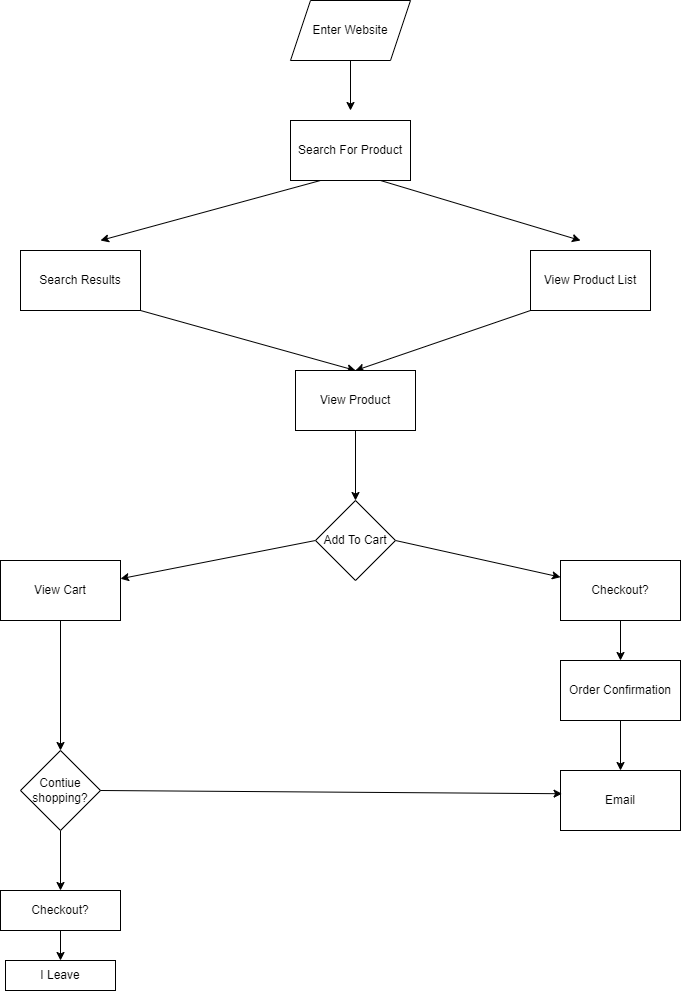

The diagram above was exported from draw.io. Its source (the exported page's mxGraphModel, read from the mxfile embedded in the PNG):
<mxGraphModel dx="2262" dy="1505" grid="1" gridSize="10" guides="1" tooltips="1" connect="1" arrows="1" fold="1" page="1" pageScale="1" pageWidth="850" pageHeight="1100" math="0" shadow="0">
  <root>
    <mxCell id="0" />
    <mxCell id="1" parent="0" />
    <mxCell id="15" style="edgeStyle=none;html=1;exitX=0.5;exitY=1;exitDx=0;exitDy=0;" edge="1" parent="1" source="5">
      <mxGeometry relative="1" as="geometry">
        <mxPoint x="420" y="140" as="targetPoint" />
      </mxGeometry>
    </mxCell>
    <mxCell id="5" value="Enter Website" style="shape=parallelogram;perimeter=parallelogramPerimeter;whiteSpace=wrap;html=1;fixedSize=1;" vertex="1" parent="1">
      <mxGeometry x="360" y="30" width="120" height="60" as="geometry" />
    </mxCell>
    <mxCell id="16" style="edgeStyle=none;html=1;exitX=0.25;exitY=1;exitDx=0;exitDy=0;" edge="1" parent="1" source="6">
      <mxGeometry relative="1" as="geometry">
        <mxPoint x="170" y="270" as="targetPoint" />
      </mxGeometry>
    </mxCell>
    <mxCell id="17" style="edgeStyle=none;html=1;exitX=0.75;exitY=1;exitDx=0;exitDy=0;" edge="1" parent="1" source="6">
      <mxGeometry relative="1" as="geometry">
        <mxPoint x="650" y="270" as="targetPoint" />
      </mxGeometry>
    </mxCell>
    <mxCell id="6" value="Search For Product" style="rounded=0;whiteSpace=wrap;html=1;" vertex="1" parent="1">
      <mxGeometry x="360" y="150" width="120" height="60" as="geometry" />
    </mxCell>
    <mxCell id="22" style="edgeStyle=none;html=1;exitX=1;exitY=1;exitDx=0;exitDy=0;entryX=0.5;entryY=0;entryDx=0;entryDy=0;" edge="1" parent="1" source="7" target="9">
      <mxGeometry relative="1" as="geometry" />
    </mxCell>
    <mxCell id="7" value="Search Results" style="rounded=0;whiteSpace=wrap;html=1;" vertex="1" parent="1">
      <mxGeometry x="90" y="280" width="120" height="60" as="geometry" />
    </mxCell>
    <mxCell id="23" style="edgeStyle=none;html=1;exitX=0;exitY=1;exitDx=0;exitDy=0;entryX=0.5;entryY=0;entryDx=0;entryDy=0;" edge="1" parent="1" source="8" target="9">
      <mxGeometry relative="1" as="geometry" />
    </mxCell>
    <mxCell id="8" value="View Product List" style="rounded=0;whiteSpace=wrap;html=1;" vertex="1" parent="1">
      <mxGeometry x="600" y="280" width="120" height="60" as="geometry" />
    </mxCell>
    <mxCell id="25" style="edgeStyle=none;html=1;exitX=0.5;exitY=1;exitDx=0;exitDy=0;entryX=0.5;entryY=0;entryDx=0;entryDy=0;" edge="1" parent="1" source="9" target="24">
      <mxGeometry relative="1" as="geometry" />
    </mxCell>
    <mxCell id="9" value="View Product" style="rounded=0;whiteSpace=wrap;html=1;" vertex="1" parent="1">
      <mxGeometry x="365" y="400" width="120" height="60" as="geometry" />
    </mxCell>
    <mxCell id="26" style="edgeStyle=none;html=1;exitX=0;exitY=0.5;exitDx=0;exitDy=0;" edge="1" parent="1" source="24" target="27">
      <mxGeometry relative="1" as="geometry">
        <mxPoint x="130" y="630" as="targetPoint" />
      </mxGeometry>
    </mxCell>
    <mxCell id="28" style="edgeStyle=none;html=1;exitX=1;exitY=0.5;exitDx=0;exitDy=0;" edge="1" parent="1" source="24" target="29">
      <mxGeometry relative="1" as="geometry">
        <mxPoint x="660" y="600" as="targetPoint" />
      </mxGeometry>
    </mxCell>
    <mxCell id="24" value="Add To Cart" style="rhombus;whiteSpace=wrap;html=1;" vertex="1" parent="1">
      <mxGeometry x="385" y="530" width="80" height="80" as="geometry" />
    </mxCell>
    <mxCell id="34" style="edgeStyle=none;html=1;exitX=0.5;exitY=1;exitDx=0;exitDy=0;" edge="1" parent="1" source="27" target="35">
      <mxGeometry relative="1" as="geometry">
        <mxPoint x="130" y="720" as="targetPoint" />
      </mxGeometry>
    </mxCell>
    <mxCell id="27" value="View Cart" style="rounded=0;whiteSpace=wrap;html=1;" vertex="1" parent="1">
      <mxGeometry x="70" y="590" width="120" height="60" as="geometry" />
    </mxCell>
    <mxCell id="30" style="edgeStyle=none;html=1;exitX=0.5;exitY=1;exitDx=0;exitDy=0;" edge="1" parent="1" source="29" target="31">
      <mxGeometry relative="1" as="geometry">
        <mxPoint x="690" y="720" as="targetPoint" />
      </mxGeometry>
    </mxCell>
    <mxCell id="29" value="Checkout?" style="rounded=0;whiteSpace=wrap;html=1;" vertex="1" parent="1">
      <mxGeometry x="630" y="590" width="120" height="60" as="geometry" />
    </mxCell>
    <mxCell id="32" style="edgeStyle=none;html=1;exitX=0.5;exitY=1;exitDx=0;exitDy=0;" edge="1" parent="1" source="31" target="33">
      <mxGeometry relative="1" as="geometry">
        <mxPoint x="690" y="800" as="targetPoint" />
      </mxGeometry>
    </mxCell>
    <mxCell id="31" value="Order Confirmation" style="rounded=0;whiteSpace=wrap;html=1;" vertex="1" parent="1">
      <mxGeometry x="630" y="690" width="120" height="60" as="geometry" />
    </mxCell>
    <mxCell id="33" value="Email" style="rounded=0;whiteSpace=wrap;html=1;" vertex="1" parent="1">
      <mxGeometry x="630" y="800" width="120" height="60" as="geometry" />
    </mxCell>
    <mxCell id="37" style="edgeStyle=none;html=1;exitX=0.5;exitY=1;exitDx=0;exitDy=0;" edge="1" parent="1" source="35" target="38">
      <mxGeometry relative="1" as="geometry">
        <mxPoint x="130" y="920" as="targetPoint" />
      </mxGeometry>
    </mxCell>
    <mxCell id="35" value="Contiue shopping?" style="rhombus;whiteSpace=wrap;html=1;" vertex="1" parent="1">
      <mxGeometry x="90" y="780" width="80" height="80" as="geometry" />
    </mxCell>
    <mxCell id="36" style="edgeStyle=none;html=1;exitX=1;exitY=0.5;exitDx=0;exitDy=0;entryX=0.013;entryY=0.387;entryDx=0;entryDy=0;entryPerimeter=0;" edge="1" parent="1" source="35" target="33">
      <mxGeometry relative="1" as="geometry" />
    </mxCell>
    <mxCell id="39" style="edgeStyle=none;html=1;exitX=0.5;exitY=1;exitDx=0;exitDy=0;" edge="1" parent="1" source="38" target="40">
      <mxGeometry relative="1" as="geometry">
        <mxPoint x="130" y="1000" as="targetPoint" />
      </mxGeometry>
    </mxCell>
    <mxCell id="38" value="Checkout?" style="rounded=0;whiteSpace=wrap;html=1;" vertex="1" parent="1">
      <mxGeometry x="70" y="920" width="120" height="40" as="geometry" />
    </mxCell>
    <mxCell id="40" value="I Leave" style="rounded=0;whiteSpace=wrap;html=1;" vertex="1" parent="1">
      <mxGeometry x="75" y="990" width="110" height="30" as="geometry" />
    </mxCell>
  </root>
</mxGraphModel>